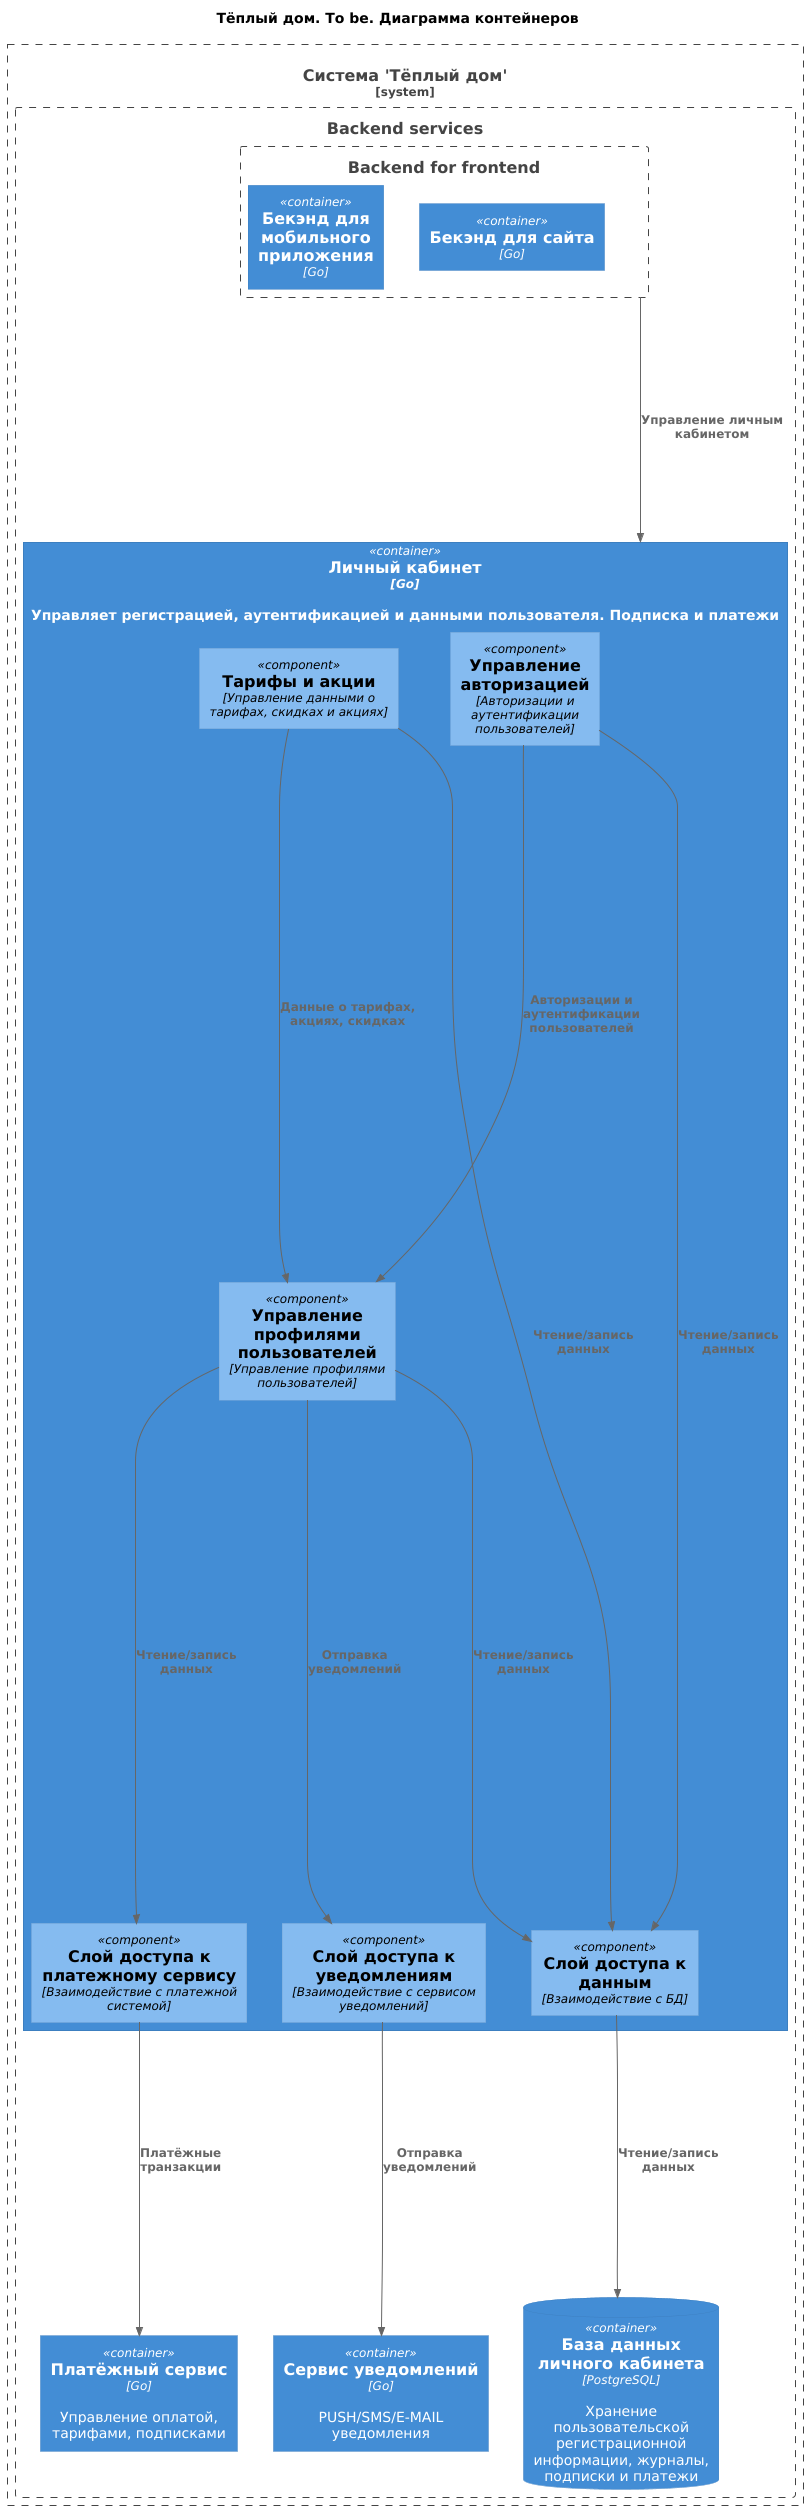

The diagram above was rendered by PlantUML. Its source (embedded in the PNG):
@startuml
!include ../C4/C4_Component.puml
!include ../C4/C4_Container.puml

Title "Тёплый дом. To be. Диаграмма контейнеров"
System_Boundary(warmHouse, "Система 'Тёплый дом'") {
Boundary(BackendApi, "Backend services") {
Boundary(bff, "Backend for frontend") {
  Container(BFF_WebSite, "Бекэнд для сайта", "Go")
  Container(BFF_MobileApp, "Бекэнд для мобильного приложения", "Go")
}
  Container(Accounts, "Личный кабинет", "Go", "Управляет регистрацией, аутентификацией и данными пользователя. Подписка и платежи") {
    Component(AuthController, "Управление авторизацией", "Авторизации и аутентификации пользователей")
    Component(UserController, "Управление профилями пользователей", "Управление профилями пользователей")
    Component(Tariffs, "Тарифы и акции", "Управление данными о тарифах, скидках и акциях")
    Component(UserController, "Управление профилями пользователей", "Управление профилями пользователей")
    Component(NotificationLayer, "Слой доступа к уведомлениям", "Взаимодействие с сервисом уведомлений")
    Component(DataBaseLayer, "Слой доступа к данным", "Взаимодействие с БД")
    Component(TransactionLayer, "Слой доступа к платежному сервису", "Взаимодействие с платежной системой")
  }
  ContainerDb(AccountsDb, "База данных личного кабинета", "PostgreSQL", "Хранение пользовательской регистрационной информации, журналы, подписки и платежи")
  Container(PaymentService, "Платёжный сервис", "Go", "Управление оплатой, тарифами, подписками")
  Container(Notification, "Сервис уведомлений", "Go", "PUSH/SMS/E-MAIL уведомления")
}
}

Rel(bff, Accounts, "Управление личным кабинетом")
Rel(Tariffs, UserController, "Данные о тарифах, акциях, скидках")
Rel(AuthController, UserController, "Авторизации и аутентификации пользователей")
Rel(AuthController, DataBaseLayer, "Чтение/запись данных")
Rel(UserController, DataBaseLayer, "Чтение/запись данных")
Rel(UserController, TransactionLayer, "Чтение/запись данных")
Rel(UserController, NotificationLayer, "Отправка уведомлений")
Rel(TransactionLayer, PaymentService, "Платёжные транзакции")
Rel(NotificationLayer, Notification, "Отправка уведомлений")
Rel(DataBaseLayer, AccountsDb, "Чтение/запись данных")
Rel(Tariffs, DataBaseLayer, "Чтение/запись данных")

@enduml